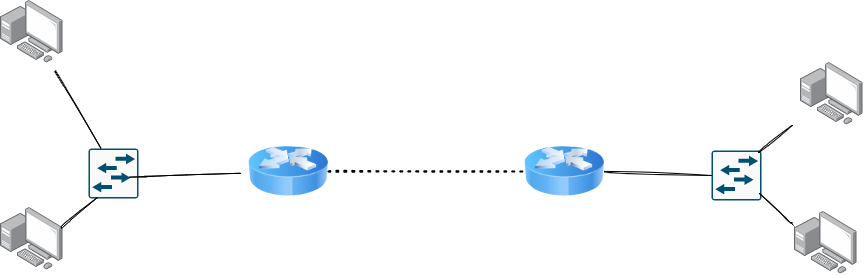

The diagram above was exported from draw.io. Its source (the exported page's mxGraphModel, read from the mxfile embedded in the PNG):
<mxGraphModel dx="1732" dy="621" grid="0" gridSize="10" guides="1" tooltips="1" connect="1" arrows="1" fold="1" page="0" pageScale="1" pageWidth="827" pageHeight="1169" math="0" shadow="0">
  <root>
    <mxCell id="0" />
    <mxCell id="1" parent="0" />
    <mxCell id="dY5NTj-wa2CkIKC3_e6l-1" value="" style="image;html=1;image=img/lib/clip_art/networking/Router_Icon_128x128.png;sketch=1;hachureGap=4;fontFamily=Architects Daughter;fontSource=https%3A%2F%2Ffonts.googleapis.com%2Fcss%3Ffamily%3DArchitects%2BDaughter;fontSize=20;" vertex="1" parent="1">
      <mxGeometry x="68" y="169" width="80" height="80" as="geometry" />
    </mxCell>
    <mxCell id="dY5NTj-wa2CkIKC3_e6l-2" value="" style="image;html=1;image=img/lib/clip_art/networking/Router_Icon_128x128.png;sketch=1;hachureGap=4;fontFamily=Architects Daughter;fontSource=https%3A%2F%2Ffonts.googleapis.com%2Fcss%3Ffamily%3DArchitects%2BDaughter;fontSize=20;" vertex="1" parent="1">
      <mxGeometry x="344" y="169" width="80" height="80" as="geometry" />
    </mxCell>
    <mxCell id="dY5NTj-wa2CkIKC3_e6l-3" value="" style="sketch=0;points=[[0.015,0.015,0],[0.985,0.015,0],[0.985,0.985,0],[0.015,0.985,0],[0.25,0,0],[0.5,0,0],[0.75,0,0],[1,0.25,0],[1,0.5,0],[1,0.75,0],[0.75,1,0],[0.5,1,0],[0.25,1,0],[0,0.75,0],[0,0.5,0],[0,0.25,0]];verticalLabelPosition=bottom;html=1;verticalAlign=top;aspect=fixed;align=center;pointerEvents=1;shape=mxgraph.cisco19.rect;prIcon=l2_switch;fillColor=#FAFAFA;strokeColor=#005073;hachureGap=4;fontFamily=Architects Daughter;fontSource=https%3A%2F%2Ffonts.googleapis.com%2Fcss%3Ffamily%3DArchitects%2BDaughter;fontSize=20;" vertex="1" parent="1">
      <mxGeometry x="-92" y="186" width="50" height="50" as="geometry" />
    </mxCell>
    <mxCell id="dY5NTj-wa2CkIKC3_e6l-4" value="" style="sketch=0;points=[[0.015,0.015,0],[0.985,0.015,0],[0.985,0.985,0],[0.015,0.985,0],[0.25,0,0],[0.5,0,0],[0.75,0,0],[1,0.25,0],[1,0.5,0],[1,0.75,0],[0.75,1,0],[0.5,1,0],[0.25,1,0],[0,0.75,0],[0,0.5,0],[0,0.25,0]];verticalLabelPosition=bottom;html=1;verticalAlign=top;aspect=fixed;align=center;pointerEvents=1;shape=mxgraph.cisco19.rect;prIcon=l2_switch;fillColor=#FAFAFA;strokeColor=#005073;hachureGap=4;fontFamily=Architects Daughter;fontSource=https%3A%2F%2Ffonts.googleapis.com%2Fcss%3Ffamily%3DArchitects%2BDaughter;fontSize=20;" vertex="1" parent="1">
      <mxGeometry x="531" y="188" width="50" height="50" as="geometry" />
    </mxCell>
    <mxCell id="dY5NTj-wa2CkIKC3_e6l-5" value="" style="points=[];aspect=fixed;html=1;align=center;shadow=0;dashed=0;image;image=img/lib/allied_telesis/computer_and_terminals/Personal_Computer_with_Server.svg;sketch=1;hachureGap=4;fontFamily=Architects Daughter;fontSource=https%3A%2F%2Ffonts.googleapis.com%2Fcss%3Ffamily%3DArchitects%2BDaughter;fontSize=20;" vertex="1" parent="1">
      <mxGeometry x="-180" y="38" width="62.400000000000006" height="62.400000000000006" as="geometry" />
    </mxCell>
    <mxCell id="dY5NTj-wa2CkIKC3_e6l-6" value="" style="points=[];aspect=fixed;html=1;align=center;shadow=0;dashed=0;image;image=img/lib/allied_telesis/computer_and_terminals/Personal_Computer_with_Server.svg;sketch=1;hachureGap=4;fontFamily=Architects Daughter;fontSource=https%3A%2F%2Ffonts.googleapis.com%2Fcss%3Ffamily%3DArchitects%2BDaughter;fontSize=20;" vertex="1" parent="1">
      <mxGeometry x="-180" y="245" width="62.400000000000006" height="62.400000000000006" as="geometry" />
    </mxCell>
    <mxCell id="dY5NTj-wa2CkIKC3_e6l-7" value="" style="points=[];aspect=fixed;html=1;align=center;shadow=0;dashed=0;image;image=img/lib/allied_telesis/computer_and_terminals/Personal_Computer_with_Server.svg;sketch=1;hachureGap=4;fontFamily=Architects Daughter;fontSource=https%3A%2F%2Ffonts.googleapis.com%2Fcss%3Ffamily%3DArchitects%2BDaughter;fontSize=20;" vertex="1" parent="1">
      <mxGeometry x="620" y="100" width="62.400000000000006" height="62.400000000000006" as="geometry" />
    </mxCell>
    <mxCell id="dY5NTj-wa2CkIKC3_e6l-8" value="" style="points=[];aspect=fixed;html=1;align=center;shadow=0;dashed=0;image;image=img/lib/allied_telesis/computer_and_terminals/Personal_Computer_with_Server.svg;sketch=1;hachureGap=4;fontFamily=Architects Daughter;fontSource=https%3A%2F%2Ffonts.googleapis.com%2Fcss%3Ffamily%3DArchitects%2BDaughter;fontSize=20;" vertex="1" parent="1">
      <mxGeometry x="614" y="249" width="62.400000000000006" height="62.400000000000006" as="geometry" />
    </mxCell>
    <mxCell id="dY5NTj-wa2CkIKC3_e6l-12" value="" style="endArrow=none;html=1;rounded=0;sketch=1;hachureGap=4;fontFamily=Architects Daughter;fontSource=https%3A%2F%2Ffonts.googleapis.com%2Fcss%3Ffamily%3DArchitects%2BDaughter;fontSize=16;startSize=14;endSize=14;sourcePerimeterSpacing=8;targetPerimeterSpacing=8;curved=1;exitX=0.82;exitY=0.58;exitDx=0;exitDy=0;exitPerimeter=0;" edge="1" parent="1" source="dY5NTj-wa2CkIKC3_e6l-3" target="dY5NTj-wa2CkIKC3_e6l-1">
      <mxGeometry width="50" height="50" relative="1" as="geometry">
        <mxPoint x="16" y="236" as="sourcePoint" />
        <mxPoint x="66" y="186" as="targetPoint" />
      </mxGeometry>
    </mxCell>
    <mxCell id="dY5NTj-wa2CkIKC3_e6l-13" value="" style="endArrow=none;html=1;rounded=0;sketch=1;hachureGap=4;fontFamily=Architects Daughter;fontSource=https%3A%2F%2Ffonts.googleapis.com%2Fcss%3Ffamily%3DArchitects%2BDaughter;fontSize=16;startSize=14;endSize=14;sourcePerimeterSpacing=8;targetPerimeterSpacing=8;curved=1;entryX=0.25;entryY=0;entryDx=0;entryDy=0;entryPerimeter=0;" edge="1" parent="1" source="dY5NTj-wa2CkIKC3_e6l-5" target="dY5NTj-wa2CkIKC3_e6l-3">
      <mxGeometry width="50" height="50" relative="1" as="geometry">
        <mxPoint x="-131" y="146" as="sourcePoint" />
        <mxPoint x="-81" y="96" as="targetPoint" />
      </mxGeometry>
    </mxCell>
    <mxCell id="dY5NTj-wa2CkIKC3_e6l-14" value="" style="endArrow=none;html=1;rounded=0;sketch=1;hachureGap=4;fontFamily=Architects Daughter;fontSource=https%3A%2F%2Ffonts.googleapis.com%2Fcss%3Ffamily%3DArchitects%2BDaughter;fontSize=16;startSize=14;endSize=14;sourcePerimeterSpacing=8;targetPerimeterSpacing=8;curved=1;" edge="1" parent="1">
      <mxGeometry width="50" height="50" relative="1" as="geometry">
        <mxPoint x="-119" y="265" as="sourcePoint" />
        <mxPoint x="-83" y="235" as="targetPoint" />
      </mxGeometry>
    </mxCell>
    <mxCell id="dY5NTj-wa2CkIKC3_e6l-16" value="" style="endArrow=none;dashed=1;html=1;dashPattern=1 3;strokeWidth=2;rounded=0;sketch=1;hachureGap=4;fontFamily=Architects Daughter;fontSource=https%3A%2F%2Ffonts.googleapis.com%2Fcss%3Ffamily%3DArchitects%2BDaughter;fontSize=16;startSize=14;endSize=14;sourcePerimeterSpacing=8;targetPerimeterSpacing=8;curved=1;entryX=0;entryY=0.5;entryDx=0;entryDy=0;exitX=1;exitY=0.5;exitDx=0;exitDy=0;" edge="1" parent="1" source="dY5NTj-wa2CkIKC3_e6l-1" target="dY5NTj-wa2CkIKC3_e6l-2">
      <mxGeometry width="50" height="50" relative="1" as="geometry">
        <mxPoint x="224" y="250" as="sourcePoint" />
        <mxPoint x="274" y="200" as="targetPoint" />
      </mxGeometry>
    </mxCell>
    <mxCell id="dY5NTj-wa2CkIKC3_e6l-17" value="" style="endArrow=none;html=1;rounded=0;sketch=1;hachureGap=4;fontFamily=Architects Daughter;fontSource=https%3A%2F%2Ffonts.googleapis.com%2Fcss%3Ffamily%3DArchitects%2BDaughter;fontSize=16;startSize=14;endSize=14;sourcePerimeterSpacing=8;targetPerimeterSpacing=8;curved=1;entryX=0;entryY=0.5;entryDx=0;entryDy=0;entryPerimeter=0;exitX=1;exitY=0.5;exitDx=0;exitDy=0;" edge="1" parent="1" source="dY5NTj-wa2CkIKC3_e6l-2" target="dY5NTj-wa2CkIKC3_e6l-4">
      <mxGeometry width="50" height="50" relative="1" as="geometry">
        <mxPoint x="443" y="276" as="sourcePoint" />
        <mxPoint x="493" y="226" as="targetPoint" />
      </mxGeometry>
    </mxCell>
    <mxCell id="dY5NTj-wa2CkIKC3_e6l-18" value="" style="endArrow=none;html=1;rounded=0;sketch=1;hachureGap=4;fontFamily=Architects Daughter;fontSource=https%3A%2F%2Ffonts.googleapis.com%2Fcss%3Ffamily%3DArchitects%2BDaughter;fontSize=16;startSize=14;endSize=14;sourcePerimeterSpacing=8;targetPerimeterSpacing=8;curved=1;exitX=-0.048;exitY=0.176;exitDx=0;exitDy=0;exitPerimeter=0;" edge="1" parent="1" source="dY5NTj-wa2CkIKC3_e6l-8">
      <mxGeometry width="50" height="50" relative="1" as="geometry">
        <mxPoint x="574" y="299" as="sourcePoint" />
        <mxPoint x="579" y="231" as="targetPoint" />
      </mxGeometry>
    </mxCell>
    <mxCell id="dY5NTj-wa2CkIKC3_e6l-19" value="" style="endArrow=none;html=1;rounded=0;sketch=1;hachureGap=4;fontFamily=Architects Daughter;fontSource=https%3A%2F%2Ffonts.googleapis.com%2Fcss%3Ffamily%3DArchitects%2BDaughter;fontSize=16;startSize=14;endSize=14;sourcePerimeterSpacing=8;targetPerimeterSpacing=8;curved=1;" edge="1" parent="1" target="dY5NTj-wa2CkIKC3_e6l-7">
      <mxGeometry width="50" height="50" relative="1" as="geometry">
        <mxPoint x="578" y="190" as="sourcePoint" />
        <mxPoint x="628" y="140" as="targetPoint" />
      </mxGeometry>
    </mxCell>
  </root>
</mxGraphModel>